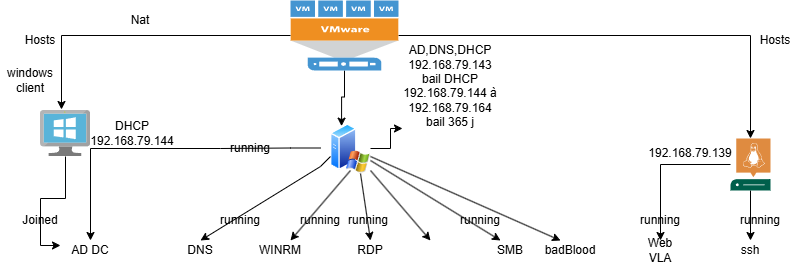

The diagram above was exported from draw.io. Its source (the exported page's mxGraphModel, read from the mxfile embedded in the PNG):
<mxGraphModel dx="690" dy="582" grid="1" gridSize="10" guides="1" tooltips="1" connect="1" arrows="1" fold="1" page="1" pageScale="1" pageWidth="827" pageHeight="1169" math="0" shadow="0">
  <root>
    <mxCell id="0" />
    <mxCell id="1" parent="0" />
    <mxCell id="w1kdxiBXnTWaDtw1KpbP-9" style="edgeStyle=orthogonalEdgeStyle;rounded=0;orthogonalLoop=1;jettySize=auto;html=1;entryX=0.25;entryY=0;entryDx=0;entryDy=0;" parent="1" source="w1kdxiBXnTWaDtw1KpbP-1" target="w1kdxiBXnTWaDtw1KpbP-8" edge="1">
      <mxGeometry relative="1" as="geometry" />
    </mxCell>
    <mxCell id="w1kdxiBXnTWaDtw1KpbP-55" style="edgeStyle=orthogonalEdgeStyle;rounded=0;orthogonalLoop=1;jettySize=auto;html=1;" parent="1" source="w1kdxiBXnTWaDtw1KpbP-1" target="w1kdxiBXnTWaDtw1KpbP-54" edge="1">
      <mxGeometry relative="1" as="geometry" />
    </mxCell>
    <mxCell id="w1kdxiBXnTWaDtw1KpbP-1" value="" style="pointerEvents=1;shadow=0;dashed=0;html=1;strokeColor=none;fillColor=#4495D1;labelPosition=center;verticalLabelPosition=bottom;verticalAlign=top;align=center;outlineConnect=0;shape=mxgraph.veeam.vmware_host;" parent="1" vertex="1">
      <mxGeometry x="320" y="410" width="108" height="70" as="geometry" />
    </mxCell>
    <mxCell id="w1kdxiBXnTWaDtw1KpbP-19" style="edgeStyle=orthogonalEdgeStyle;rounded=0;orthogonalLoop=1;jettySize=auto;html=1;entryX=0;entryY=0.25;entryDx=0;entryDy=0;" parent="1" source="w1kdxiBXnTWaDtw1KpbP-3" target="w1kdxiBXnTWaDtw1KpbP-12" edge="1">
      <mxGeometry relative="1" as="geometry" />
    </mxCell>
    <mxCell id="w1kdxiBXnTWaDtw1KpbP-3" value="" style="image;sketch=0;aspect=fixed;html=1;points=[];align=center;fontSize=12;image=img/lib/mscae/VirtualMachineWindows.svg;" parent="1" vertex="1">
      <mxGeometry x="70" y="520" width="50" height="46" as="geometry" />
    </mxCell>
    <mxCell id="w1kdxiBXnTWaDtw1KpbP-5" style="edgeStyle=orthogonalEdgeStyle;rounded=0;orthogonalLoop=1;jettySize=auto;html=1;entryX=0.42;entryY=-0.022;entryDx=0;entryDy=0;entryPerimeter=0;" parent="1" source="w1kdxiBXnTWaDtw1KpbP-1" target="w1kdxiBXnTWaDtw1KpbP-3" edge="1">
      <mxGeometry relative="1" as="geometry" />
    </mxCell>
    <mxCell id="w1kdxiBXnTWaDtw1KpbP-6" value="Nat" style="text;html=1;align=center;verticalAlign=middle;whiteSpace=wrap;rounded=0;" parent="1" vertex="1">
      <mxGeometry x="150" y="420" width="40" height="20" as="geometry" />
    </mxCell>
    <mxCell id="w1kdxiBXnTWaDtw1KpbP-7" value="DHCP&lt;div&gt;192.168.79.144&lt;/div&gt;" style="text;html=1;align=center;verticalAlign=middle;whiteSpace=wrap;rounded=0;" parent="1" vertex="1">
      <mxGeometry x="132" y="533" width="60" height="20" as="geometry" />
    </mxCell>
    <mxCell id="w1kdxiBXnTWaDtw1KpbP-24" style="edgeStyle=orthogonalEdgeStyle;rounded=0;orthogonalLoop=1;jettySize=auto;html=1;entryX=0.5;entryY=0;entryDx=0;entryDy=0;" parent="1" source="w1kdxiBXnTWaDtw1KpbP-15" target="w1kdxiBXnTWaDtw1KpbP-12" edge="1">
      <mxGeometry relative="1" as="geometry" />
    </mxCell>
    <mxCell id="w1kdxiBXnTWaDtw1KpbP-8" value="" style="image;aspect=fixed;perimeter=ellipsePerimeter;html=1;align=center;shadow=0;dashed=0;spacingTop=3;image=img/lib/active_directory/windows_server_2.svg;" parent="1" vertex="1">
      <mxGeometry x="360" y="533" width="40" height="50" as="geometry" />
    </mxCell>
    <mxCell id="w1kdxiBXnTWaDtw1KpbP-10" value="AD,DNS,DHCP&lt;div&gt;192.168.79.143&lt;/div&gt;&lt;div&gt;bail DHCP 192.168.79.144 à 192.168.79.164&lt;/div&gt;&lt;div&gt;bail 365 j&lt;/div&gt;&lt;div&gt;&lt;br&gt;&lt;/div&gt;" style="text;html=1;align=center;verticalAlign=middle;whiteSpace=wrap;rounded=0;" parent="1" vertex="1">
      <mxGeometry x="430" y="450" width="100" height="106" as="geometry" />
    </mxCell>
    <mxCell id="w1kdxiBXnTWaDtw1KpbP-12" value="AD DC" style="text;html=1;align=center;verticalAlign=middle;whiteSpace=wrap;rounded=0;" parent="1" vertex="1">
      <mxGeometry x="90" y="650" width="60" height="20" as="geometry" />
    </mxCell>
    <mxCell id="w1kdxiBXnTWaDtw1KpbP-20" value="Joined" style="text;html=1;align=center;verticalAlign=middle;whiteSpace=wrap;rounded=0;" parent="1" vertex="1">
      <mxGeometry x="40" y="620" width="60" height="20" as="geometry" />
    </mxCell>
    <mxCell id="w1kdxiBXnTWaDtw1KpbP-21" value="windows client" style="text;html=1;align=center;verticalAlign=middle;whiteSpace=wrap;rounded=0;" parent="1" vertex="1">
      <mxGeometry x="30" y="480" width="60" height="20" as="geometry" />
    </mxCell>
    <mxCell id="w1kdxiBXnTWaDtw1KpbP-23" value="DNS" style="text;html=1;align=center;verticalAlign=middle;whiteSpace=wrap;rounded=0;" parent="1" vertex="1">
      <mxGeometry x="210" y="650" width="40" height="20" as="geometry" />
    </mxCell>
    <mxCell id="w1kdxiBXnTWaDtw1KpbP-15" value="running" style="text;html=1;align=center;verticalAlign=middle;whiteSpace=wrap;rounded=0;" parent="1" vertex="1">
      <mxGeometry x="250" y="548" width="60" height="20" as="geometry" />
    </mxCell>
    <mxCell id="w1kdxiBXnTWaDtw1KpbP-27" value="running" style="text;html=1;align=center;verticalAlign=middle;whiteSpace=wrap;rounded=0;" parent="1" vertex="1">
      <mxGeometry x="240" y="620" width="60" height="20" as="geometry" />
    </mxCell>
    <mxCell id="w1kdxiBXnTWaDtw1KpbP-29" value="" style="endArrow=none;html=1;rounded=0;exitX=0;exitY=0.5;exitDx=0;exitDy=0;" parent="1" source="w1kdxiBXnTWaDtw1KpbP-15" edge="1">
      <mxGeometry width="50" height="50" relative="1" as="geometry">
        <mxPoint x="290" y="557.5" as="sourcePoint" />
        <mxPoint x="350" y="557.5" as="targetPoint" />
        <Array as="points">
          <mxPoint x="320" y="557.5" />
        </Array>
      </mxGeometry>
    </mxCell>
    <mxCell id="w1kdxiBXnTWaDtw1KpbP-32" value="" style="endArrow=classic;html=1;rounded=0;entryX=0.5;entryY=0;entryDx=0;entryDy=0;" parent="1" target="w1kdxiBXnTWaDtw1KpbP-23" edge="1">
      <mxGeometry width="50" height="50" relative="1" as="geometry">
        <mxPoint x="360" y="566" as="sourcePoint" />
        <mxPoint x="330" y="596" as="targetPoint" />
        <Array as="points">
          <mxPoint x="350" y="576" />
        </Array>
      </mxGeometry>
    </mxCell>
    <mxCell id="w1kdxiBXnTWaDtw1KpbP-33" value="" style="endArrow=classic;html=1;rounded=0;entryX=0.75;entryY=0;entryDx=0;entryDy=0;" parent="1" target="w1kdxiBXnTWaDtw1KpbP-34" edge="1">
      <mxGeometry width="50" height="50" relative="1" as="geometry">
        <mxPoint x="380" y="580" as="sourcePoint" />
        <mxPoint x="340" y="620" as="targetPoint" />
      </mxGeometry>
    </mxCell>
    <mxCell id="w1kdxiBXnTWaDtw1KpbP-34" value="WINRM" style="text;html=1;align=center;verticalAlign=middle;whiteSpace=wrap;rounded=0;" parent="1" vertex="1">
      <mxGeometry x="290" y="650" width="40" height="20" as="geometry" />
    </mxCell>
    <mxCell id="w1kdxiBXnTWaDtw1KpbP-35" value="running" style="text;html=1;align=center;verticalAlign=middle;whiteSpace=wrap;rounded=0;" parent="1" vertex="1">
      <mxGeometry x="320" y="620" width="60" height="20" as="geometry" />
    </mxCell>
    <mxCell id="w1kdxiBXnTWaDtw1KpbP-36" value="" style="endArrow=classic;html=1;rounded=0;entryX=0.5;entryY=0;entryDx=0;entryDy=0;" parent="1" target="w1kdxiBXnTWaDtw1KpbP-37" edge="1">
      <mxGeometry width="50" height="50" relative="1" as="geometry">
        <mxPoint x="390" y="583" as="sourcePoint" />
        <mxPoint x="400" y="650" as="targetPoint" />
      </mxGeometry>
    </mxCell>
    <mxCell id="w1kdxiBXnTWaDtw1KpbP-37" value="RDP" style="text;html=1;align=center;verticalAlign=middle;whiteSpace=wrap;rounded=0;" parent="1" vertex="1">
      <mxGeometry x="380" y="650" width="40" height="20" as="geometry" />
    </mxCell>
    <mxCell id="w1kdxiBXnTWaDtw1KpbP-39" value="running" style="text;html=1;align=center;verticalAlign=middle;whiteSpace=wrap;rounded=0;" parent="1" vertex="1">
      <mxGeometry x="368" y="620" width="60" height="20" as="geometry" />
    </mxCell>
    <mxCell id="w1kdxiBXnTWaDtw1KpbP-40" value="" style="endArrow=classic;html=1;rounded=0;entryX=0;entryY=0;entryDx=0;entryDy=0;" parent="1" edge="1">
      <mxGeometry width="50" height="50" relative="1" as="geometry">
        <mxPoint x="400" y="580" as="sourcePoint" />
        <mxPoint x="460" y="650" as="targetPoint" />
      </mxGeometry>
    </mxCell>
    <mxCell id="w1kdxiBXnTWaDtw1KpbP-46" style="edgeStyle=orthogonalEdgeStyle;rounded=0;orthogonalLoop=1;jettySize=auto;html=1;entryX=0.02;entryY=0.83;entryDx=0;entryDy=0;entryPerimeter=0;" parent="1" source="w1kdxiBXnTWaDtw1KpbP-8" target="w1kdxiBXnTWaDtw1KpbP-10" edge="1">
      <mxGeometry relative="1" as="geometry" />
    </mxCell>
    <mxCell id="w1kdxiBXnTWaDtw1KpbP-47" value="" style="endArrow=classic;html=1;rounded=0;entryX=0.25;entryY=0;entryDx=0;entryDy=0;" parent="1" target="w1kdxiBXnTWaDtw1KpbP-48" edge="1">
      <mxGeometry width="50" height="50" relative="1" as="geometry">
        <mxPoint x="400" y="570" as="sourcePoint" />
        <mxPoint x="450" y="610" as="targetPoint" />
      </mxGeometry>
    </mxCell>
    <mxCell id="w1kdxiBXnTWaDtw1KpbP-48" value="SMB" style="text;html=1;align=center;verticalAlign=middle;whiteSpace=wrap;rounded=0;" parent="1" vertex="1">
      <mxGeometry x="520" y="650" width="40" height="20" as="geometry" />
    </mxCell>
    <mxCell id="w1kdxiBXnTWaDtw1KpbP-49" value="running" style="text;html=1;align=center;verticalAlign=middle;whiteSpace=wrap;rounded=0;" parent="1" vertex="1">
      <mxGeometry x="480" y="620" width="60" height="20" as="geometry" />
    </mxCell>
    <mxCell id="w1kdxiBXnTWaDtw1KpbP-50" value="badBlood" style="text;html=1;align=center;verticalAlign=middle;whiteSpace=wrap;rounded=0;" parent="1" vertex="1">
      <mxGeometry x="580" y="650" width="40" height="20" as="geometry" />
    </mxCell>
    <mxCell id="w1kdxiBXnTWaDtw1KpbP-51" value="" style="endArrow=classic;html=1;rounded=0;entryX=0.25;entryY=0;entryDx=0;entryDy=0;" parent="1" target="w1kdxiBXnTWaDtw1KpbP-50" edge="1">
      <mxGeometry width="50" height="50" relative="1" as="geometry">
        <mxPoint x="400" y="566" as="sourcePoint" />
        <mxPoint x="460" y="616" as="targetPoint" />
      </mxGeometry>
    </mxCell>
    <mxCell id="w1kdxiBXnTWaDtw1KpbP-52" value="Hosts" style="text;html=1;align=center;verticalAlign=middle;whiteSpace=wrap;rounded=0;" parent="1" vertex="1">
      <mxGeometry x="50" y="440" width="40" height="20" as="geometry" />
    </mxCell>
    <mxCell id="w1kdxiBXnTWaDtw1KpbP-59" style="edgeStyle=orthogonalEdgeStyle;rounded=0;orthogonalLoop=1;jettySize=auto;html=1;entryX=0.5;entryY=0;entryDx=0;entryDy=0;" parent="1" source="w1kdxiBXnTWaDtw1KpbP-54" target="w1kdxiBXnTWaDtw1KpbP-58" edge="1">
      <mxGeometry relative="1" as="geometry" />
    </mxCell>
    <mxCell id="w1kdxiBXnTWaDtw1KpbP-62" style="edgeStyle=orthogonalEdgeStyle;rounded=0;orthogonalLoop=1;jettySize=auto;html=1;entryX=0.5;entryY=0;entryDx=0;entryDy=0;" parent="1" source="w1kdxiBXnTWaDtw1KpbP-54" target="w1kdxiBXnTWaDtw1KpbP-61" edge="1">
      <mxGeometry relative="1" as="geometry" />
    </mxCell>
    <mxCell id="w1kdxiBXnTWaDtw1KpbP-54" value="" style="sketch=0;pointerEvents=1;shadow=0;dashed=0;html=1;strokeColor=none;fillColor=#005F4B;labelPosition=center;verticalLabelPosition=bottom;verticalAlign=top;align=center;outlineConnect=0;shape=mxgraph.veeam2.linux_server;" parent="1" vertex="1">
      <mxGeometry x="760" y="548" width="40" height="52" as="geometry" />
    </mxCell>
    <mxCell id="w1kdxiBXnTWaDtw1KpbP-56" value="Hosts" style="text;html=1;align=center;verticalAlign=middle;whiteSpace=wrap;rounded=0;" parent="1" vertex="1">
      <mxGeometry x="780" y="440" width="50" height="20" as="geometry" />
    </mxCell>
    <mxCell id="w1kdxiBXnTWaDtw1KpbP-57" value="192.168.79.139" style="text;html=1;align=center;verticalAlign=middle;whiteSpace=wrap;rounded=0;" parent="1" vertex="1">
      <mxGeometry x="690" y="553" width="60" height="20" as="geometry" />
    </mxCell>
    <mxCell id="w1kdxiBXnTWaDtw1KpbP-58" value="Web VLA" style="text;html=1;align=center;verticalAlign=middle;whiteSpace=wrap;rounded=0;" parent="1" vertex="1">
      <mxGeometry x="670" y="650" width="40" height="20" as="geometry" />
    </mxCell>
    <mxCell id="w1kdxiBXnTWaDtw1KpbP-60" value="running" style="text;html=1;align=center;verticalAlign=middle;whiteSpace=wrap;rounded=0;" parent="1" vertex="1">
      <mxGeometry x="660" y="620" width="60" height="20" as="geometry" />
    </mxCell>
    <mxCell id="w1kdxiBXnTWaDtw1KpbP-61" value="ssh" style="text;html=1;align=center;verticalAlign=middle;whiteSpace=wrap;rounded=0;" parent="1" vertex="1">
      <mxGeometry x="760" y="650" width="40" height="20" as="geometry" />
    </mxCell>
    <mxCell id="w1kdxiBXnTWaDtw1KpbP-63" value="running" style="text;html=1;align=center;verticalAlign=middle;whiteSpace=wrap;rounded=0;" parent="1" vertex="1">
      <mxGeometry x="760" y="620" width="60" height="20" as="geometry" />
    </mxCell>
  </root>
</mxGraphModel>